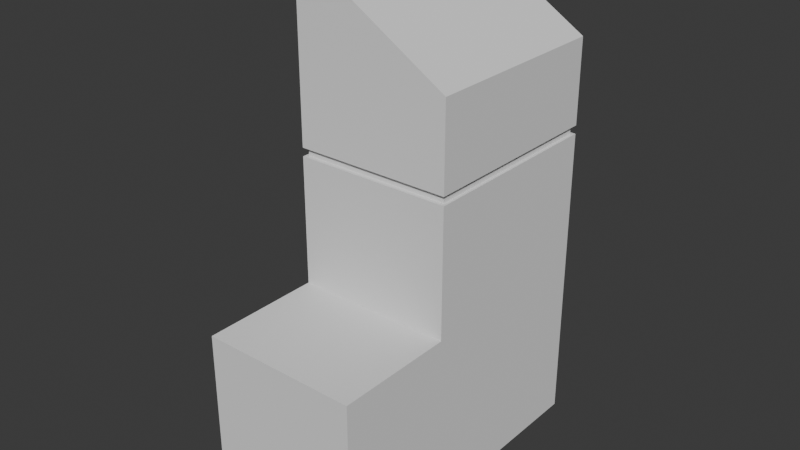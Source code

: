 # Source: building_1.blend  (saved by Blender 4.4.30; exported with 4.5.12 LTS)
import bpy
from mathutils import Matrix  # noqa: F401  (used for matrix-valued properties, if any)

bpy.ops.wm.read_factory_settings(use_empty=True)
scene = bpy.context.scene
scene.name = 'Scene'

# ---- collections
col_collection = bpy.data.collections.new('Collection'); scene.collection.children.link(col_collection)

# ---- world
world_world = bpy.data.worlds.new('World'); scene.world = world_world
world_world.use_nodes = True; world_world.node_tree.nodes.clear()
_N = world_world.node_tree.nodes; _L = world_world.node_tree.links
n0 = _N.new('ShaderNodeOutputWorld'); n0.name = 'World Output'; n0.location = (300, 300)
n1 = _N.new('ShaderNodeBackground'); n1.name = 'Background'; n1.location = (10, 300)
n1.inputs[0].default_value = (0.05088, 0.05088, 0.05088, 1.0)
_L.new(n1.outputs[0], n0.inputs[0])
n0.is_active_output = True
world_world.color = (0.05088, 0.05088, 0.05088)
world_world.sun_shadow_jitter_overblur = 0.0

# ---- meshes
me_x = bpy.data.meshes.new('立方体')
me_x.from_pydata([(-1.963, -3.982, 0.03582), (-1.963, -3.982, 4.462), (-1.963, 3.982, 0.03582), (-1.963, 3.982, 4.462), (1.963, -3.982, 0.03582), (1.963, -3.982, 4.462), (1.963, 3.982, 0.03582), (1.963, 3.982, 4.462), (-1.963, -0.9839, 0.03582), (-1.963, -0.9839, 4.462), (1.963, -0.9839, 0.03582), (1.963, -0.9839, 4.462), (-1.963, -0.9839, 12.42), (-1.963, 3.982, 12.42), (1.963, 3.982, 10.01), (1.963, -0.9839, 10.01), (-1.881, 3.879, 7.678), (-1.881, 3.879, 7.887), (-1.881, -0.8805, 7.887), (-1.881, -0.8805, 7.678), (-1.963, 3.982, 7.887), (-1.963, 3.982, 7.678), (1.963, 3.982, 7.678), (1.963, 3.982, 7.887), (1.963, -0.9839, 7.887), (1.963, -0.9839, 7.678), (-1.963, -0.9839, 7.678), (-1.963, -0.9839, 7.887), (1.881, 3.879, 7.678), (1.881, 3.879, 7.887), (1.881, -0.8805, 7.887), (1.881, -0.8805, 7.678)], [], [(8, 9, 3, 2), (2, 3, 7, 6), (10, 11, 5, 4), (4, 5, 1, 0), (8, 10, 4, 0), (11, 9, 1, 5), (3, 9, 26, 21), (2, 6, 10, 8), (6, 7, 11, 10), (0, 1, 9, 8), (14, 13, 12, 15), (9, 11, 25, 26), (27, 24, 15, 12), (7, 3, 21, 22), (11, 7, 22, 25), (24, 23, 14, 15), (18, 17, 16, 19), (23, 20, 13, 14), (23, 24, 30, 29), (25, 22, 28, 31), (26, 25, 31, 19), (22, 21, 16, 28), (20, 27, 12, 13), (29, 30, 31, 28), (30, 18, 19, 31), (17, 29, 28, 16), (21, 26, 19, 16), (27, 20, 17, 18), (20, 23, 29, 17), (24, 27, 18, 30)])
_uv = me_x.uv_layers.new(name='UVマップ')
_uv.uv.foreach_set('vector', [0.375, 0.09412, 0.625, 0.09412, 0.625, 0.25, 0.375, 0.25, 0.375, 0.25, 0.625, 0.25, 0.625, 0.5, 0.375, 0.5, 0.375, 0.6559, 0.625, 0.6559, 0.625, 0.75, 0.375, 0.75, 0.375, 0.75, 0.625, 0.75, 0.625, 1.0, 0.375, 1.0, 0.125, 0.6559, 0.375, 0.6559, 0.375, 0.75, 0.125, 0.75, 0.625, 0.6559, 0.875, 0.6559, 0.875, 0.75, 0.625, 0.75, 0.625, 0.25, 0.625, 0.09412, 0.625, 0.09412, 0.625, 0.25, 0.125, 0.5, 0.375, 0.5, 0.375, 0.6559, 0.125, 0.6559, 0.375, 0.5, 0.625, 0.5, 0.625, 0.6559, 0.375, 0.6559, 0.375, 0.0, 0.625, 0.0, 0.625, 0.09412, 0.375, 0.09412, 0.625, 0.5, 0.875, 0.5, 0.875, 0.6559, 0.625, 0.6559, 0.875, 0.6559, 0.625, 0.6559, 0.625, 0.6559, 0.875, 0.6559, 0.875, 0.6559, 0.625, 0.6559, 0.625, 0.6559, 0.875, 0.6559, 0.625, 0.5, 0.625, 0.25, 0.625, 0.25, 0.625, 0.5, 0.625, 0.6559, 0.625, 0.5, 0.625, 0.5, 0.625, 0.6559, 0.625, 0.6559, 0.625, 0.5, 0.625, 0.5, 0.625, 0.6559, 0.625, 0.09412, 0.625, 0.25, 0.625, 0.25, 0.625, 0.09412, 0.625, 0.5, 0.625, 0.25, 0.625, 0.25, 0.625, 0.5, 0.625, 0.5, 0.625, 0.6559, 0.625, 0.6559, 0.625, 0.5, 0.625, 0.6559, 0.625, 0.5, 0.625, 0.5, 0.625, 0.6559, 0.875, 0.6559, 0.625, 0.6559, 0.625, 0.6559, 0.875, 0.6559, 0.625, 0.5, 0.625, 0.25, 0.625, 0.25, 0.625, 0.5, 0.625, 0.25, 0.625, 0.09412, 0.625, 0.09412, 0.625, 0.25, 0.625, 0.5, 0.625, 0.6559, 0.625, 0.6559, 0.625, 0.5, 0.625, 0.6559, 0.875, 0.6559, 0.875, 0.6559, 0.625, 0.6559, 0.625, 0.25, 0.625, 0.5, 0.625, 0.5, 0.625, 0.25, 0.625, 0.25, 0.625, 0.09412, 0.625, 0.09412, 0.625, 0.25, 0.625, 0.09412, 0.625, 0.25, 0.625, 0.25, 0.625, 0.09412, 0.625, 0.25, 0.625, 0.5, 0.625, 0.5, 0.625, 0.25, 0.625, 0.6559, 0.875, 0.6559, 0.875, 0.6559, 0.625, 0.6559])
me_x.update()

# ---- objects
ob_x = bpy.data.objects.new('立方体', me_x)

# ---- transforms, parenting, visibility, modifiers, constraints
ob_x.location = (0.0, 0.0, 0.0)

# ---- collection membership
col_collection.objects.link(ob_x)

# ---- scene / render settings (as saved in the file)
scene.frame_start = 1; scene.frame_end = 250; scene.frame_set(1)
scene.render.engine = 'BLENDER_EEVEE_NEXT'
bpy.context.view_layer.update()

# ---- added for rendering (the .blend has no active camera and no usable light): camera, sun
cam_auto = bpy.data.cameras.new('AutoCamera')
cam_auto.lens = 50.0
cam_auto.sensor_width = 36.0
cam_auto.clip_end = 1000.0
ob_auto_camera = bpy.data.objects.new('AutoCamera', cam_auto)
scene.collection.objects.link(ob_auto_camera)
ob_auto_camera.location = (14.1022, -16.9226, 17.5116)
ob_auto_camera.rotation_euler = (1.09748, -7.21219e-08, 0.694738)
scene.camera = ob_auto_camera
light_auto_sun = bpy.data.lights.new('AutoSun', 'SUN')
light_auto_sun.energy = 3.0
light_auto_sun.angle = 0.0523599
ob_auto_sun = bpy.data.objects.new('AutoSun', light_auto_sun)
scene.collection.objects.link(ob_auto_sun)
ob_auto_sun.rotation_euler = (0.872665, 0.174533, 0.523599)
bpy.context.view_layer.update()
